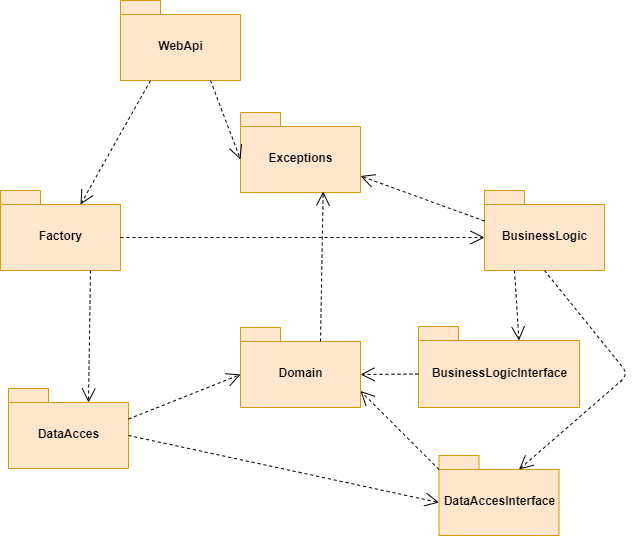

The diagram above was exported from draw.io. Its source (the exported page's mxGraphModel, read from the mxfile embedded in the PNG):
<mxGraphModel dx="1038" dy="1679" grid="0" gridSize="10" guides="1" tooltips="1" connect="1" arrows="1" fold="1" page="1" pageScale="1" pageWidth="850" pageHeight="1100" math="0" shadow="0">
  <root>
    <mxCell id="0" />
    <mxCell id="1" parent="0" />
    <mxCell id="clmyHTmjKBN5jsCQdxvH-1" value="BusinessLogic" style="shape=folder;fontStyle=1;spacingTop=10;tabWidth=40;tabHeight=14;tabPosition=left;html=1;fillColor=#ffe6cc;strokeColor=#d79b00;" parent="1" vertex="1">
      <mxGeometry x="546" y="125" width="120" height="80" as="geometry" />
    </mxCell>
    <mxCell id="clmyHTmjKBN5jsCQdxvH-2" value="Domain" style="shape=folder;fontStyle=1;spacingTop=10;tabWidth=40;tabHeight=14;tabPosition=left;html=1;fillColor=#ffe6cc;strokeColor=#d79b00;" parent="1" vertex="1">
      <mxGeometry x="302" y="262" width="120" height="80" as="geometry" />
    </mxCell>
    <mxCell id="clmyHTmjKBN5jsCQdxvH-3" value="BusinessLogicInterface" style="shape=folder;fontStyle=1;spacingTop=10;tabWidth=40;tabHeight=14;tabPosition=left;html=1;fillColor=#ffe6cc;strokeColor=#d79b00;" parent="1" vertex="1">
      <mxGeometry x="480" y="261" width="161" height="81" as="geometry" />
    </mxCell>
    <mxCell id="clmyHTmjKBN5jsCQdxvH-4" value="DataAcces" style="shape=folder;fontStyle=1;spacingTop=10;tabWidth=40;tabHeight=14;tabPosition=left;html=1;fillColor=#ffe6cc;strokeColor=#d79b00;" parent="1" vertex="1">
      <mxGeometry x="70" y="323" width="120" height="80" as="geometry" />
    </mxCell>
    <mxCell id="mYFd4O3zTxrk6LJ0y7yd-2" value="DataAccesInterface" style="shape=folder;fontStyle=1;spacingTop=10;tabWidth=40;tabHeight=14;tabPosition=left;html=1;fillColor=#ffe6cc;strokeColor=#d79b00;" parent="1" vertex="1">
      <mxGeometry x="500.5" y="390" width="120" height="80" as="geometry" />
    </mxCell>
    <mxCell id="mYFd4O3zTxrk6LJ0y7yd-3" value="Exceptions" style="shape=folder;fontStyle=1;spacingTop=10;tabWidth=40;tabHeight=14;tabPosition=left;html=1;fillColor=#ffe6cc;strokeColor=#d79b00;" parent="1" vertex="1">
      <mxGeometry x="302" y="47" width="120" height="80" as="geometry" />
    </mxCell>
    <mxCell id="mYFd4O3zTxrk6LJ0y7yd-4" value="Factory" style="shape=folder;fontStyle=1;spacingTop=10;tabWidth=40;tabHeight=14;tabPosition=left;html=1;fillColor=#ffe6cc;strokeColor=#d79b00;" parent="1" vertex="1">
      <mxGeometry x="62" y="125" width="120" height="80" as="geometry" />
    </mxCell>
    <mxCell id="mYFd4O3zTxrk6LJ0y7yd-5" value="WebApi" style="shape=folder;fontStyle=1;spacingTop=10;tabWidth=40;tabHeight=14;tabPosition=left;html=1;fillColor=#ffe6cc;strokeColor=#d79b00;" parent="1" vertex="1">
      <mxGeometry x="182" y="-65" width="120" height="80" as="geometry" />
    </mxCell>
    <mxCell id="mYFd4O3zTxrk6LJ0y7yd-8" value="" style="endArrow=open;endFill=1;endSize=12;html=1;entryX=0;entryY=0;entryDx=80;entryDy=14;entryPerimeter=0;dashed=1;exitX=0.5;exitY=1;exitDx=0;exitDy=0;exitPerimeter=0;" parent="1" source="clmyHTmjKBN5jsCQdxvH-1" target="mYFd4O3zTxrk6LJ0y7yd-2" edge="1">
      <mxGeometry width="160" relative="1" as="geometry">
        <mxPoint x="481" y="323" as="sourcePoint" />
        <mxPoint x="481" y="163" as="targetPoint" />
        <Array as="points">
          <mxPoint x="690" y="309" />
        </Array>
      </mxGeometry>
    </mxCell>
    <mxCell id="mYFd4O3zTxrk6LJ0y7yd-10" value="" style="endArrow=open;endFill=1;endSize=12;html=1;dashed=1;exitX=0.25;exitY=1;exitDx=0;exitDy=0;exitPerimeter=0;entryX=0;entryY=0;entryDx=80;entryDy=14;entryPerimeter=0;" parent="1" source="mYFd4O3zTxrk6LJ0y7yd-5" target="mYFd4O3zTxrk6LJ0y7yd-4" edge="1">
      <mxGeometry width="160" relative="1" as="geometry">
        <mxPoint x="436" y="133" as="sourcePoint" />
        <mxPoint x="468" y="211" as="targetPoint" />
      </mxGeometry>
    </mxCell>
    <mxCell id="mYFd4O3zTxrk6LJ0y7yd-11" value="" style="endArrow=open;endFill=1;endSize=12;html=1;dashed=1;exitX=0.25;exitY=1;exitDx=0;exitDy=0;exitPerimeter=0;entryX=0;entryY=0;entryDx=100.5;entryDy=14;entryPerimeter=0;" parent="1" source="clmyHTmjKBN5jsCQdxvH-1" target="clmyHTmjKBN5jsCQdxvH-3" edge="1">
      <mxGeometry width="160" relative="1" as="geometry">
        <mxPoint x="386" y="107" as="sourcePoint" />
        <mxPoint x="497" y="124" as="targetPoint" />
      </mxGeometry>
    </mxCell>
    <mxCell id="mYFd4O3zTxrk6LJ0y7yd-12" value="" style="endArrow=open;endFill=1;endSize=12;html=1;entryX=0;entryY=0;entryDx=0;entryDy=47;entryPerimeter=0;dashed=1;exitX=0;exitY=0;exitDx=120;exitDy=47;exitPerimeter=0;" parent="1" source="clmyHTmjKBN5jsCQdxvH-4" target="mYFd4O3zTxrk6LJ0y7yd-2" edge="1">
      <mxGeometry width="160" relative="1" as="geometry">
        <mxPoint x="490" y="302" as="sourcePoint" />
        <mxPoint x="491" y="377" as="targetPoint" />
      </mxGeometry>
    </mxCell>
    <mxCell id="mYFd4O3zTxrk6LJ0y7yd-13" value="" style="endArrow=open;endFill=1;endSize=12;html=1;entryX=0;entryY=0;entryDx=0;entryDy=47;entryPerimeter=0;dashed=1;exitX=0;exitY=0;exitDx=120;exitDy=30.5;exitPerimeter=0;" parent="1" source="clmyHTmjKBN5jsCQdxvH-4" target="clmyHTmjKBN5jsCQdxvH-2" edge="1">
      <mxGeometry width="160" relative="1" as="geometry">
        <mxPoint x="255" y="334.5" as="sourcePoint" />
        <mxPoint x="343" y="301.5" as="targetPoint" />
      </mxGeometry>
    </mxCell>
    <mxCell id="mYFd4O3zTxrk6LJ0y7yd-14" value="" style="endArrow=open;endFill=1;endSize=12;html=1;entryX=0;entryY=0;entryDx=0;entryDy=47;entryPerimeter=0;dashed=1;exitX=0;exitY=0;exitDx=120;exitDy=47;exitPerimeter=0;" parent="1" source="mYFd4O3zTxrk6LJ0y7yd-4" target="clmyHTmjKBN5jsCQdxvH-1" edge="1">
      <mxGeometry width="160" relative="1" as="geometry">
        <mxPoint x="340" y="112" as="sourcePoint" />
        <mxPoint x="323" y="177" as="targetPoint" />
      </mxGeometry>
    </mxCell>
    <mxCell id="mYFd4O3zTxrk6LJ0y7yd-17" value="" style="endArrow=open;endFill=1;endSize=12;html=1;entryX=0;entryY=0;entryDx=0;entryDy=47;entryPerimeter=0;dashed=1;exitX=0.75;exitY=1;exitDx=0;exitDy=0;exitPerimeter=0;" parent="1" source="mYFd4O3zTxrk6LJ0y7yd-5" target="mYFd4O3zTxrk6LJ0y7yd-3" edge="1">
      <mxGeometry width="160" relative="1" as="geometry">
        <mxPoint x="324" y="102" as="sourcePoint" />
        <mxPoint x="323" y="177" as="targetPoint" />
      </mxGeometry>
    </mxCell>
    <mxCell id="mYFd4O3zTxrk6LJ0y7yd-18" value="" style="endArrow=open;endFill=1;endSize=12;html=1;entryX=0;entryY=0;entryDx=80;entryDy=14;entryPerimeter=0;dashed=1;exitX=0.75;exitY=1;exitDx=0;exitDy=0;exitPerimeter=0;" parent="1" source="mYFd4O3zTxrk6LJ0y7yd-4" target="clmyHTmjKBN5jsCQdxvH-4" edge="1">
      <mxGeometry width="160" relative="1" as="geometry">
        <mxPoint x="363" y="210" as="sourcePoint" />
        <mxPoint x="560" y="220" as="targetPoint" />
      </mxGeometry>
    </mxCell>
    <mxCell id="mYFd4O3zTxrk6LJ0y7yd-20" value="" style="endArrow=open;endFill=1;endSize=12;html=1;entryX=0.689;entryY=0.988;entryDx=0;entryDy=0;entryPerimeter=0;dashed=1;exitX=0;exitY=0;exitDx=80;exitDy=14;exitPerimeter=0;" parent="1" source="clmyHTmjKBN5jsCQdxvH-2" target="mYFd4O3zTxrk6LJ0y7yd-3" edge="1">
      <mxGeometry width="160" relative="1" as="geometry">
        <mxPoint x="333" y="243" as="sourcePoint" />
        <mxPoint x="410" y="326" as="targetPoint" />
      </mxGeometry>
    </mxCell>
    <mxCell id="mYFd4O3zTxrk6LJ0y7yd-21" value="" style="endArrow=open;endFill=1;endSize=12;html=1;entryX=0;entryY=0;entryDx=120;entryDy=63.5;entryPerimeter=0;dashed=1;exitX=0;exitY=0;exitDx=0;exitDy=14;exitPerimeter=0;" parent="1" source="mYFd4O3zTxrk6LJ0y7yd-2" target="clmyHTmjKBN5jsCQdxvH-2" edge="1">
      <mxGeometry width="160" relative="1" as="geometry">
        <mxPoint x="330" y="375.5" as="sourcePoint" />
        <mxPoint x="243" y="463" as="targetPoint" />
      </mxGeometry>
    </mxCell>
    <mxCell id="mYFd4O3zTxrk6LJ0y7yd-22" value="" style="endArrow=open;endFill=1;endSize=12;html=1;dashed=1;exitX=0;exitY=0;exitDx=0;exitDy=47.5;exitPerimeter=0;entryX=0;entryY=0;entryDx=120;entryDy=47;entryPerimeter=0;" parent="1" source="clmyHTmjKBN5jsCQdxvH-3" target="clmyHTmjKBN5jsCQdxvH-2" edge="1">
      <mxGeometry width="160" relative="1" as="geometry">
        <mxPoint x="624" y="97" as="sourcePoint" />
        <mxPoint x="582.5" y="212" as="targetPoint" />
      </mxGeometry>
    </mxCell>
    <mxCell id="ajjPhVXKzJ6vKWyDL_4m-1" value="" style="endArrow=open;endFill=1;endSize=12;html=1;entryX=0;entryY=0;entryDx=120;entryDy=63.5;entryPerimeter=0;dashed=1;exitX=0;exitY=0;exitDx=0;exitDy=30.5;exitPerimeter=0;" edge="1" parent="1" source="clmyHTmjKBN5jsCQdxvH-1" target="mYFd4O3zTxrk6LJ0y7yd-3">
      <mxGeometry width="160" relative="1" as="geometry">
        <mxPoint x="504" y="178.95999999999998" as="sourcePoint" />
        <mxPoint x="506.68000000000006" y="28.999999999999957" as="targetPoint" />
      </mxGeometry>
    </mxCell>
  </root>
</mxGraphModel>